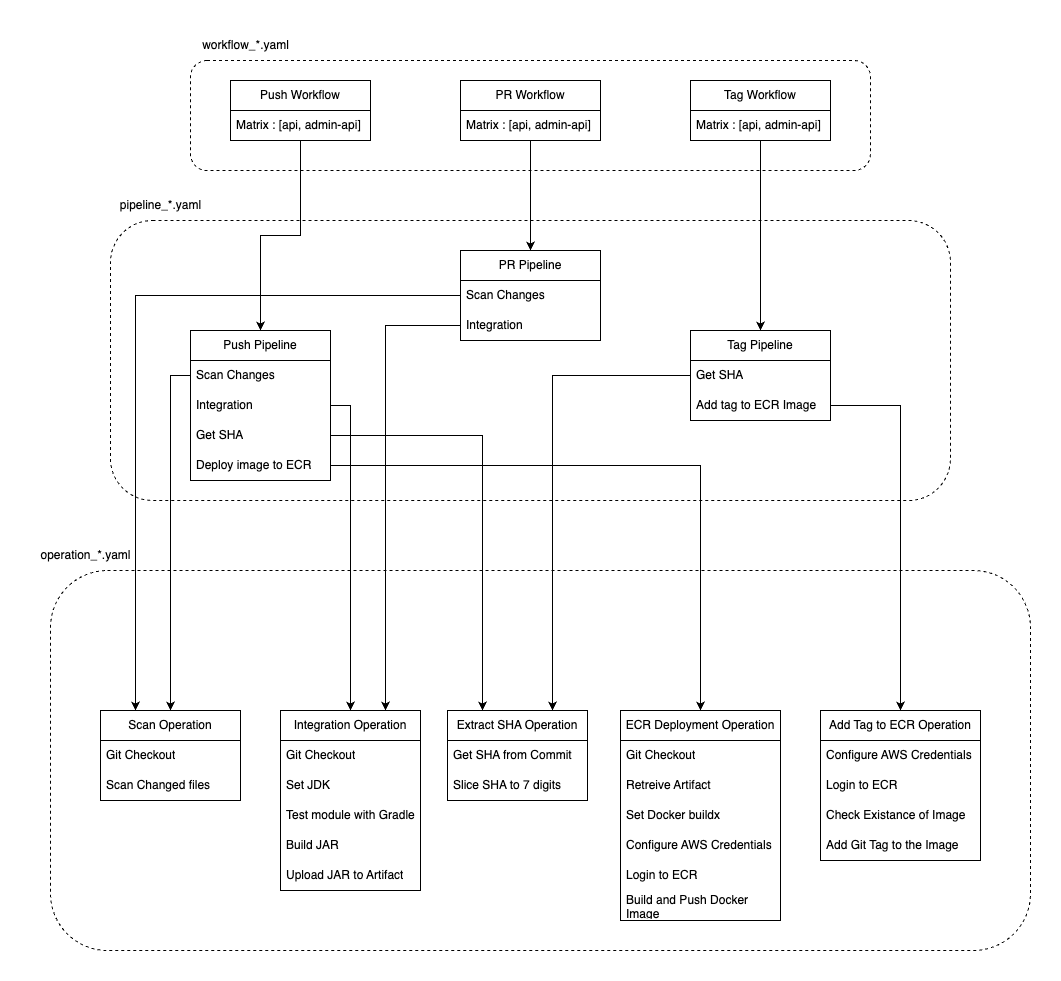

The diagram above was exported from draw.io. Its source (the exported page's mxGraphModel, read from the mxfile embedded in the PNG):
<mxGraphModel dx="2074" dy="1131" grid="1" gridSize="10" guides="1" tooltips="1" connect="1" arrows="1" fold="1" page="1" pageScale="1" pageWidth="827" pageHeight="1169" math="0" shadow="0">
  <root>
    <mxCell id="0" />
    <mxCell id="1" parent="0" />
    <mxCell id="Vfib6UhniGbgbDR4PHS6-58" value="" style="rounded=1;whiteSpace=wrap;html=1;dashed=1;fillColor=none;" parent="1" vertex="1">
      <mxGeometry x="460" y="250" width="840" height="280" as="geometry" />
    </mxCell>
    <mxCell id="Vfib6UhniGbgbDR4PHS6-60" value="" style="rounded=1;whiteSpace=wrap;html=1;dashed=1;fillColor=none;" parent="1" vertex="1">
      <mxGeometry x="400" y="600" width="980" height="380" as="geometry" />
    </mxCell>
    <mxCell id="dSj6Wo7DDbZ1n9GXW6fb-11" style="edgeStyle=orthogonalEdgeStyle;rounded=0;orthogonalLoop=1;jettySize=auto;html=1;entryX=0.5;entryY=0;entryDx=0;entryDy=0;" edge="1" parent="1" source="Vfib6UhniGbgbDR4PHS6-2" target="Vfib6UhniGbgbDR4PHS6-10">
      <mxGeometry relative="1" as="geometry" />
    </mxCell>
    <mxCell id="dSj6Wo7DDbZ1n9GXW6fb-12" style="edgeStyle=orthogonalEdgeStyle;rounded=0;orthogonalLoop=1;jettySize=auto;html=1;entryX=0.5;entryY=0;entryDx=0;entryDy=0;" edge="1" parent="1" source="Vfib6UhniGbgbDR4PHS6-6" target="Vfib6UhniGbgbDR4PHS6-15">
      <mxGeometry relative="1" as="geometry" />
    </mxCell>
    <mxCell id="Vfib6UhniGbgbDR4PHS6-10" value="Push Pipeline" style="swimlane;fontStyle=0;childLayout=stackLayout;horizontal=1;startSize=30;horizontalStack=0;resizeParent=1;resizeParentMax=0;resizeLast=0;collapsible=1;marginBottom=0;whiteSpace=wrap;html=1;" parent="1" vertex="1">
      <mxGeometry x="540" y="360" width="140" height="150" as="geometry" />
    </mxCell>
    <mxCell id="Vfib6UhniGbgbDR4PHS6-11" value="Scan Changes" style="text;strokeColor=none;fillColor=none;align=left;verticalAlign=middle;spacingLeft=4;spacingRight=4;overflow=hidden;points=[[0,0.5],[1,0.5]];portConstraint=eastwest;rotatable=0;whiteSpace=wrap;html=1;" parent="Vfib6UhniGbgbDR4PHS6-10" vertex="1">
      <mxGeometry y="30" width="140" height="30" as="geometry" />
    </mxCell>
    <mxCell id="Vfib6UhniGbgbDR4PHS6-12" value="Integration" style="text;strokeColor=none;fillColor=none;align=left;verticalAlign=middle;spacingLeft=4;spacingRight=4;overflow=hidden;points=[[0,0.5],[1,0.5]];portConstraint=eastwest;rotatable=0;whiteSpace=wrap;html=1;" parent="Vfib6UhniGbgbDR4PHS6-10" vertex="1">
      <mxGeometry y="60" width="140" height="30" as="geometry" />
    </mxCell>
    <mxCell id="Vfib6UhniGbgbDR4PHS6-13" value="Get SHA" style="text;strokeColor=none;fillColor=none;align=left;verticalAlign=middle;spacingLeft=4;spacingRight=4;overflow=hidden;points=[[0,0.5],[1,0.5]];portConstraint=eastwest;rotatable=0;whiteSpace=wrap;html=1;" parent="Vfib6UhniGbgbDR4PHS6-10" vertex="1">
      <mxGeometry y="90" width="140" height="30" as="geometry" />
    </mxCell>
    <mxCell id="Vfib6UhniGbgbDR4PHS6-21" value="Deploy image to ECR" style="text;strokeColor=none;fillColor=none;align=left;verticalAlign=middle;spacingLeft=4;spacingRight=4;overflow=hidden;points=[[0,0.5],[1,0.5]];portConstraint=eastwest;rotatable=0;whiteSpace=wrap;html=1;" parent="Vfib6UhniGbgbDR4PHS6-10" vertex="1">
      <mxGeometry y="120" width="140" height="30" as="geometry" />
    </mxCell>
    <mxCell id="Vfib6UhniGbgbDR4PHS6-15" value="Tag Pipeline" style="swimlane;fontStyle=0;childLayout=stackLayout;horizontal=1;startSize=30;horizontalStack=0;resizeParent=1;resizeParentMax=0;resizeLast=0;collapsible=1;marginBottom=0;whiteSpace=wrap;html=1;" parent="1" vertex="1">
      <mxGeometry x="1040" y="360" width="140" height="90" as="geometry" />
    </mxCell>
    <mxCell id="Vfib6UhniGbgbDR4PHS6-16" value="Get SHA" style="text;strokeColor=none;fillColor=none;align=left;verticalAlign=middle;spacingLeft=4;spacingRight=4;overflow=hidden;points=[[0,0.5],[1,0.5]];portConstraint=eastwest;rotatable=0;whiteSpace=wrap;html=1;" parent="Vfib6UhniGbgbDR4PHS6-15" vertex="1">
      <mxGeometry y="30" width="140" height="30" as="geometry" />
    </mxCell>
    <mxCell id="Vfib6UhniGbgbDR4PHS6-18" value="Add tag to ECR Image" style="text;strokeColor=none;fillColor=none;align=left;verticalAlign=middle;spacingLeft=4;spacingRight=4;overflow=hidden;points=[[0,0.5],[1,0.5]];portConstraint=eastwest;rotatable=0;whiteSpace=wrap;html=1;" parent="Vfib6UhniGbgbDR4PHS6-15" vertex="1">
      <mxGeometry y="60" width="140" height="30" as="geometry" />
    </mxCell>
    <mxCell id="Vfib6UhniGbgbDR4PHS6-22" value="Scan Operation" style="swimlane;fontStyle=0;childLayout=stackLayout;horizontal=1;startSize=30;horizontalStack=0;resizeParent=1;resizeParentMax=0;resizeLast=0;collapsible=1;marginBottom=0;whiteSpace=wrap;html=1;" parent="1" vertex="1">
      <mxGeometry x="450" y="740" width="140" height="90" as="geometry" />
    </mxCell>
    <mxCell id="Vfib6UhniGbgbDR4PHS6-63" value="Git Checkout" style="text;strokeColor=none;fillColor=none;align=left;verticalAlign=middle;spacingLeft=4;spacingRight=4;overflow=hidden;points=[[0,0.5],[1,0.5]];portConstraint=eastwest;rotatable=0;whiteSpace=wrap;html=1;" parent="Vfib6UhniGbgbDR4PHS6-22" vertex="1">
      <mxGeometry y="30" width="140" height="30" as="geometry" />
    </mxCell>
    <mxCell id="Vfib6UhniGbgbDR4PHS6-24" value="Scan Changed files" style="text;strokeColor=none;fillColor=none;align=left;verticalAlign=middle;spacingLeft=4;spacingRight=4;overflow=hidden;points=[[0,0.5],[1,0.5]];portConstraint=eastwest;rotatable=0;whiteSpace=wrap;html=1;" parent="Vfib6UhniGbgbDR4PHS6-22" vertex="1">
      <mxGeometry y="60" width="140" height="30" as="geometry" />
    </mxCell>
    <mxCell id="Vfib6UhniGbgbDR4PHS6-27" value="Integration Operation" style="swimlane;fontStyle=0;childLayout=stackLayout;horizontal=1;startSize=30;horizontalStack=0;resizeParent=1;resizeParentMax=0;resizeLast=0;collapsible=1;marginBottom=0;whiteSpace=wrap;html=1;" parent="1" vertex="1">
      <mxGeometry x="630" y="740" width="140" height="180" as="geometry" />
    </mxCell>
    <mxCell id="Vfib6UhniGbgbDR4PHS6-64" value="Git Checkout" style="text;strokeColor=none;fillColor=none;align=left;verticalAlign=middle;spacingLeft=4;spacingRight=4;overflow=hidden;points=[[0,0.5],[1,0.5]];portConstraint=eastwest;rotatable=0;whiteSpace=wrap;html=1;" parent="Vfib6UhniGbgbDR4PHS6-27" vertex="1">
      <mxGeometry y="30" width="140" height="30" as="geometry" />
    </mxCell>
    <mxCell id="Vfib6UhniGbgbDR4PHS6-66" value="Set JDK" style="text;strokeColor=none;fillColor=none;align=left;verticalAlign=middle;spacingLeft=4;spacingRight=4;overflow=hidden;points=[[0,0.5],[1,0.5]];portConstraint=eastwest;rotatable=0;whiteSpace=wrap;html=1;" parent="Vfib6UhniGbgbDR4PHS6-27" vertex="1">
      <mxGeometry y="60" width="140" height="30" as="geometry" />
    </mxCell>
    <mxCell id="Vfib6UhniGbgbDR4PHS6-28" value="Test module with Gradle" style="text;strokeColor=none;fillColor=none;align=left;verticalAlign=middle;spacingLeft=4;spacingRight=4;overflow=hidden;points=[[0,0.5],[1,0.5]];portConstraint=eastwest;rotatable=0;whiteSpace=wrap;html=1;" parent="Vfib6UhniGbgbDR4PHS6-27" vertex="1">
      <mxGeometry y="90" width="140" height="30" as="geometry" />
    </mxCell>
    <mxCell id="Vfib6UhniGbgbDR4PHS6-29" value="Build JAR" style="text;strokeColor=none;fillColor=none;align=left;verticalAlign=middle;spacingLeft=4;spacingRight=4;overflow=hidden;points=[[0,0.5],[1,0.5]];portConstraint=eastwest;rotatable=0;whiteSpace=wrap;html=1;" parent="Vfib6UhniGbgbDR4PHS6-27" vertex="1">
      <mxGeometry y="120" width="140" height="30" as="geometry" />
    </mxCell>
    <mxCell id="Vfib6UhniGbgbDR4PHS6-30" value="Upload JAR to Artifact" style="text;strokeColor=none;fillColor=none;align=left;verticalAlign=middle;spacingLeft=4;spacingRight=4;overflow=hidden;points=[[0,0.5],[1,0.5]];portConstraint=eastwest;rotatable=0;whiteSpace=wrap;html=1;" parent="Vfib6UhniGbgbDR4PHS6-27" vertex="1">
      <mxGeometry y="150" width="140" height="30" as="geometry" />
    </mxCell>
    <mxCell id="Vfib6UhniGbgbDR4PHS6-33" value="Extract SHA Operation" style="swimlane;fontStyle=0;childLayout=stackLayout;horizontal=1;startSize=30;horizontalStack=0;resizeParent=1;resizeParentMax=0;resizeLast=0;collapsible=1;marginBottom=0;whiteSpace=wrap;html=1;" parent="1" vertex="1">
      <mxGeometry x="797" y="740" width="140" height="90" as="geometry">
        <mxRectangle x="370" y="410" width="160" height="30" as="alternateBounds" />
      </mxGeometry>
    </mxCell>
    <mxCell id="Vfib6UhniGbgbDR4PHS6-34" value="Get SHA from Commit" style="text;strokeColor=none;fillColor=none;align=left;verticalAlign=middle;spacingLeft=4;spacingRight=4;overflow=hidden;points=[[0,0.5],[1,0.5]];portConstraint=eastwest;rotatable=0;whiteSpace=wrap;html=1;" parent="Vfib6UhniGbgbDR4PHS6-33" vertex="1">
      <mxGeometry y="30" width="140" height="30" as="geometry" />
    </mxCell>
    <mxCell id="Vfib6UhniGbgbDR4PHS6-35" value="Slice SHA to 7 digits" style="text;strokeColor=none;fillColor=none;align=left;verticalAlign=middle;spacingLeft=4;spacingRight=4;overflow=hidden;points=[[0,0.5],[1,0.5]];portConstraint=eastwest;rotatable=0;whiteSpace=wrap;html=1;" parent="Vfib6UhniGbgbDR4PHS6-33" vertex="1">
      <mxGeometry y="60" width="140" height="30" as="geometry" />
    </mxCell>
    <mxCell id="Vfib6UhniGbgbDR4PHS6-37" style="edgeStyle=orthogonalEdgeStyle;rounded=0;orthogonalLoop=1;jettySize=auto;html=1;entryX=0.25;entryY=0;entryDx=0;entryDy=0;" parent="1" source="Vfib6UhniGbgbDR4PHS6-13" target="Vfib6UhniGbgbDR4PHS6-33" edge="1">
      <mxGeometry relative="1" as="geometry" />
    </mxCell>
    <mxCell id="Vfib6UhniGbgbDR4PHS6-38" style="edgeStyle=orthogonalEdgeStyle;rounded=0;orthogonalLoop=1;jettySize=auto;html=1;entryX=0.75;entryY=0;entryDx=0;entryDy=0;" parent="1" source="Vfib6UhniGbgbDR4PHS6-16" target="Vfib6UhniGbgbDR4PHS6-33" edge="1">
      <mxGeometry relative="1" as="geometry">
        <Array as="points">
          <mxPoint x="902" y="405" />
        </Array>
      </mxGeometry>
    </mxCell>
    <mxCell id="Vfib6UhniGbgbDR4PHS6-39" value="ECR Deployment Operation" style="swimlane;fontStyle=0;childLayout=stackLayout;horizontal=1;startSize=30;horizontalStack=0;resizeParent=1;resizeParentMax=0;resizeLast=0;collapsible=1;marginBottom=0;whiteSpace=wrap;html=1;" parent="1" vertex="1">
      <mxGeometry x="970" y="740" width="160" height="210" as="geometry" />
    </mxCell>
    <mxCell id="Vfib6UhniGbgbDR4PHS6-50" value="Git Checkout" style="text;strokeColor=none;fillColor=none;align=left;verticalAlign=middle;spacingLeft=4;spacingRight=4;overflow=hidden;points=[[0,0.5],[1,0.5]];portConstraint=eastwest;rotatable=0;whiteSpace=wrap;html=1;" parent="Vfib6UhniGbgbDR4PHS6-39" vertex="1">
      <mxGeometry y="30" width="160" height="30" as="geometry" />
    </mxCell>
    <mxCell id="Vfib6UhniGbgbDR4PHS6-40" value="Retreive Artifact" style="text;strokeColor=none;fillColor=none;align=left;verticalAlign=middle;spacingLeft=4;spacingRight=4;overflow=hidden;points=[[0,0.5],[1,0.5]];portConstraint=eastwest;rotatable=0;whiteSpace=wrap;html=1;" parent="Vfib6UhniGbgbDR4PHS6-39" vertex="1">
      <mxGeometry y="60" width="160" height="30" as="geometry" />
    </mxCell>
    <mxCell id="Vfib6UhniGbgbDR4PHS6-41" value="Set Docker buildx" style="text;strokeColor=none;fillColor=none;align=left;verticalAlign=middle;spacingLeft=4;spacingRight=4;overflow=hidden;points=[[0,0.5],[1,0.5]];portConstraint=eastwest;rotatable=0;whiteSpace=wrap;html=1;" parent="Vfib6UhniGbgbDR4PHS6-39" vertex="1">
      <mxGeometry y="90" width="160" height="30" as="geometry" />
    </mxCell>
    <mxCell id="Vfib6UhniGbgbDR4PHS6-42" value="Configure AWS Credentials" style="text;strokeColor=none;fillColor=none;align=left;verticalAlign=middle;spacingLeft=4;spacingRight=4;overflow=hidden;points=[[0,0.5],[1,0.5]];portConstraint=eastwest;rotatable=0;whiteSpace=wrap;html=1;" parent="Vfib6UhniGbgbDR4PHS6-39" vertex="1">
      <mxGeometry y="120" width="160" height="30" as="geometry" />
    </mxCell>
    <mxCell id="Vfib6UhniGbgbDR4PHS6-43" value="Login to ECR" style="text;strokeColor=none;fillColor=none;align=left;verticalAlign=middle;spacingLeft=4;spacingRight=4;overflow=hidden;points=[[0,0.5],[1,0.5]];portConstraint=eastwest;rotatable=0;whiteSpace=wrap;html=1;" parent="Vfib6UhniGbgbDR4PHS6-39" vertex="1">
      <mxGeometry y="150" width="160" height="30" as="geometry" />
    </mxCell>
    <mxCell id="Vfib6UhniGbgbDR4PHS6-44" value="Build and Push Docker Image" style="text;strokeColor=none;fillColor=none;align=left;verticalAlign=middle;spacingLeft=4;spacingRight=4;overflow=hidden;points=[[0,0.5],[1,0.5]];portConstraint=eastwest;rotatable=0;whiteSpace=wrap;html=1;" parent="Vfib6UhniGbgbDR4PHS6-39" vertex="1">
      <mxGeometry y="180" width="160" height="30" as="geometry" />
    </mxCell>
    <mxCell id="Vfib6UhniGbgbDR4PHS6-45" style="edgeStyle=orthogonalEdgeStyle;rounded=0;orthogonalLoop=1;jettySize=auto;html=1;entryX=0.5;entryY=0;entryDx=0;entryDy=0;" parent="1" source="Vfib6UhniGbgbDR4PHS6-21" target="Vfib6UhniGbgbDR4PHS6-39" edge="1">
      <mxGeometry relative="1" as="geometry" />
    </mxCell>
    <mxCell id="Vfib6UhniGbgbDR4PHS6-46" value="Add Tag to ECR Operation" style="swimlane;fontStyle=0;childLayout=stackLayout;horizontal=1;startSize=30;horizontalStack=0;resizeParent=1;resizeParentMax=0;resizeLast=0;collapsible=1;marginBottom=0;whiteSpace=wrap;html=1;" parent="1" vertex="1">
      <mxGeometry x="1170" y="740" width="160" height="150" as="geometry" />
    </mxCell>
    <mxCell id="Vfib6UhniGbgbDR4PHS6-48" value="Configure AWS Credentials" style="text;strokeColor=none;fillColor=none;align=left;verticalAlign=middle;spacingLeft=4;spacingRight=4;overflow=hidden;points=[[0,0.5],[1,0.5]];portConstraint=eastwest;rotatable=0;whiteSpace=wrap;html=1;" parent="Vfib6UhniGbgbDR4PHS6-46" vertex="1">
      <mxGeometry y="30" width="160" height="30" as="geometry" />
    </mxCell>
    <mxCell id="Vfib6UhniGbgbDR4PHS6-49" value="Login to ECR" style="text;strokeColor=none;fillColor=none;align=left;verticalAlign=middle;spacingLeft=4;spacingRight=4;overflow=hidden;points=[[0,0.5],[1,0.5]];portConstraint=eastwest;rotatable=0;whiteSpace=wrap;html=1;" parent="Vfib6UhniGbgbDR4PHS6-46" vertex="1">
      <mxGeometry y="60" width="160" height="30" as="geometry" />
    </mxCell>
    <mxCell id="Vfib6UhniGbgbDR4PHS6-51" value="Check Existance of Image" style="text;strokeColor=none;fillColor=none;align=left;verticalAlign=middle;spacingLeft=4;spacingRight=4;overflow=hidden;points=[[0,0.5],[1,0.5]];portConstraint=eastwest;rotatable=0;whiteSpace=wrap;html=1;" parent="Vfib6UhniGbgbDR4PHS6-46" vertex="1">
      <mxGeometry y="90" width="160" height="30" as="geometry" />
    </mxCell>
    <mxCell id="Vfib6UhniGbgbDR4PHS6-52" value="Add Git Tag to the Image" style="text;strokeColor=none;fillColor=none;align=left;verticalAlign=middle;spacingLeft=4;spacingRight=4;overflow=hidden;points=[[0,0.5],[1,0.5]];portConstraint=eastwest;rotatable=0;whiteSpace=wrap;html=1;" parent="Vfib6UhniGbgbDR4PHS6-46" vertex="1">
      <mxGeometry y="120" width="160" height="30" as="geometry" />
    </mxCell>
    <mxCell id="Vfib6UhniGbgbDR4PHS6-59" value="pipeline_*.yaml" style="text;html=1;align=center;verticalAlign=middle;resizable=0;points=[];autosize=1;strokeColor=none;fillColor=none;" parent="1" vertex="1">
      <mxGeometry x="460" y="220" width="100" height="30" as="geometry" />
    </mxCell>
    <mxCell id="Vfib6UhniGbgbDR4PHS6-62" value="operation_*.yaml" style="text;html=1;align=center;verticalAlign=middle;resizable=0;points=[];autosize=1;strokeColor=none;fillColor=none;" parent="1" vertex="1">
      <mxGeometry x="380" y="570" width="110" height="30" as="geometry" />
    </mxCell>
    <mxCell id="dSj6Wo7DDbZ1n9GXW6fb-9" style="edgeStyle=orthogonalEdgeStyle;rounded=0;orthogonalLoop=1;jettySize=auto;html=1;entryX=0.5;entryY=0;entryDx=0;entryDy=0;" edge="1" parent="1" source="dSj6Wo7DDbZ1n9GXW6fb-1" target="dSj6Wo7DDbZ1n9GXW6fb-3">
      <mxGeometry relative="1" as="geometry" />
    </mxCell>
    <mxCell id="dSj6Wo7DDbZ1n9GXW6fb-14" style="edgeStyle=orthogonalEdgeStyle;rounded=0;orthogonalLoop=1;jettySize=auto;html=1;entryX=0.25;entryY=0;entryDx=0;entryDy=0;" edge="1" parent="1" source="dSj6Wo7DDbZ1n9GXW6fb-3" target="Vfib6UhniGbgbDR4PHS6-22">
      <mxGeometry relative="1" as="geometry" />
    </mxCell>
    <mxCell id="dSj6Wo7DDbZ1n9GXW6fb-3" value="PR&amp;nbsp;Pipeline" style="swimlane;fontStyle=0;childLayout=stackLayout;horizontal=1;startSize=30;horizontalStack=0;resizeParent=1;resizeParentMax=0;resizeLast=0;collapsible=1;marginBottom=0;whiteSpace=wrap;html=1;" vertex="1" parent="1">
      <mxGeometry x="810" y="280" width="140" height="90" as="geometry" />
    </mxCell>
    <mxCell id="dSj6Wo7DDbZ1n9GXW6fb-4" value="Scan Changes" style="text;strokeColor=none;fillColor=none;align=left;verticalAlign=middle;spacingLeft=4;spacingRight=4;overflow=hidden;points=[[0,0.5],[1,0.5]];portConstraint=eastwest;rotatable=0;whiteSpace=wrap;html=1;" vertex="1" parent="dSj6Wo7DDbZ1n9GXW6fb-3">
      <mxGeometry y="30" width="140" height="30" as="geometry" />
    </mxCell>
    <mxCell id="dSj6Wo7DDbZ1n9GXW6fb-5" value="Integration" style="text;strokeColor=none;fillColor=none;align=left;verticalAlign=middle;spacingLeft=4;spacingRight=4;overflow=hidden;points=[[0,0.5],[1,0.5]];portConstraint=eastwest;rotatable=0;whiteSpace=wrap;html=1;" vertex="1" parent="dSj6Wo7DDbZ1n9GXW6fb-3">
      <mxGeometry y="60" width="140" height="30" as="geometry" />
    </mxCell>
    <mxCell id="dSj6Wo7DDbZ1n9GXW6fb-13" value="" style="group" vertex="1" connectable="0" parent="1">
      <mxGeometry x="540" y="60" width="680" height="140" as="geometry" />
    </mxCell>
    <mxCell id="Vfib6UhniGbgbDR4PHS6-55" value="" style="rounded=1;whiteSpace=wrap;html=1;dashed=1;fillColor=none;" parent="dSj6Wo7DDbZ1n9GXW6fb-13" vertex="1">
      <mxGeometry y="30" width="680" height="110" as="geometry" />
    </mxCell>
    <mxCell id="Vfib6UhniGbgbDR4PHS6-2" value="Push Workflow" style="swimlane;fontStyle=0;childLayout=stackLayout;horizontal=1;startSize=30;horizontalStack=0;resizeParent=1;resizeParentMax=0;resizeLast=0;collapsible=1;marginBottom=0;whiteSpace=wrap;html=1;" parent="dSj6Wo7DDbZ1n9GXW6fb-13" vertex="1">
      <mxGeometry x="40" y="50" width="140" height="60" as="geometry" />
    </mxCell>
    <mxCell id="Vfib6UhniGbgbDR4PHS6-3" value="Matrix : [api, admin-api]" style="text;strokeColor=none;fillColor=none;align=left;verticalAlign=middle;spacingLeft=4;spacingRight=4;overflow=hidden;points=[[0,0.5],[1,0.5]];portConstraint=eastwest;rotatable=0;whiteSpace=wrap;html=1;" parent="Vfib6UhniGbgbDR4PHS6-2" vertex="1">
      <mxGeometry y="30" width="140" height="30" as="geometry" />
    </mxCell>
    <mxCell id="Vfib6UhniGbgbDR4PHS6-6" value="Tag Workflow" style="swimlane;fontStyle=0;childLayout=stackLayout;horizontal=1;startSize=30;horizontalStack=0;resizeParent=1;resizeParentMax=0;resizeLast=0;collapsible=1;marginBottom=0;whiteSpace=wrap;html=1;" parent="dSj6Wo7DDbZ1n9GXW6fb-13" vertex="1">
      <mxGeometry x="500" y="50" width="140" height="60" as="geometry" />
    </mxCell>
    <mxCell id="Vfib6UhniGbgbDR4PHS6-7" value="Matrix : [api, admin-api]" style="text;strokeColor=none;fillColor=none;align=left;verticalAlign=middle;spacingLeft=4;spacingRight=4;overflow=hidden;points=[[0,0.5],[1,0.5]];portConstraint=eastwest;rotatable=0;whiteSpace=wrap;html=1;" parent="Vfib6UhniGbgbDR4PHS6-6" vertex="1">
      <mxGeometry y="30" width="140" height="30" as="geometry" />
    </mxCell>
    <mxCell id="Vfib6UhniGbgbDR4PHS6-56" value="workflow_*.yaml" style="text;html=1;align=center;verticalAlign=middle;resizable=0;points=[];autosize=1;strokeColor=none;fillColor=none;" parent="dSj6Wo7DDbZ1n9GXW6fb-13" vertex="1">
      <mxGeometry width="110" height="30" as="geometry" />
    </mxCell>
    <mxCell id="dSj6Wo7DDbZ1n9GXW6fb-1" value="PR Workflow" style="swimlane;fontStyle=0;childLayout=stackLayout;horizontal=1;startSize=30;horizontalStack=0;resizeParent=1;resizeParentMax=0;resizeLast=0;collapsible=1;marginBottom=0;whiteSpace=wrap;html=1;" vertex="1" parent="dSj6Wo7DDbZ1n9GXW6fb-13">
      <mxGeometry x="270" y="50" width="140" height="60" as="geometry" />
    </mxCell>
    <mxCell id="dSj6Wo7DDbZ1n9GXW6fb-2" value="Matrix : [api, admin-api]" style="text;strokeColor=none;fillColor=none;align=left;verticalAlign=middle;spacingLeft=4;spacingRight=4;overflow=hidden;points=[[0,0.5],[1,0.5]];portConstraint=eastwest;rotatable=0;whiteSpace=wrap;html=1;" vertex="1" parent="dSj6Wo7DDbZ1n9GXW6fb-1">
      <mxGeometry y="30" width="140" height="30" as="geometry" />
    </mxCell>
    <mxCell id="dSj6Wo7DDbZ1n9GXW6fb-16" style="edgeStyle=orthogonalEdgeStyle;rounded=0;orthogonalLoop=1;jettySize=auto;html=1;exitX=0;exitY=0.5;exitDx=0;exitDy=0;entryX=0.5;entryY=0;entryDx=0;entryDy=0;" edge="1" parent="1" source="Vfib6UhniGbgbDR4PHS6-11" target="Vfib6UhniGbgbDR4PHS6-22">
      <mxGeometry relative="1" as="geometry">
        <Array as="points">
          <mxPoint x="520" y="405" />
        </Array>
      </mxGeometry>
    </mxCell>
    <mxCell id="dSj6Wo7DDbZ1n9GXW6fb-17" style="edgeStyle=orthogonalEdgeStyle;rounded=0;orthogonalLoop=1;jettySize=auto;html=1;exitX=0;exitY=0.5;exitDx=0;exitDy=0;entryX=0.75;entryY=0;entryDx=0;entryDy=0;" edge="1" parent="1" source="dSj6Wo7DDbZ1n9GXW6fb-5" target="Vfib6UhniGbgbDR4PHS6-27">
      <mxGeometry relative="1" as="geometry" />
    </mxCell>
    <mxCell id="dSj6Wo7DDbZ1n9GXW6fb-18" style="edgeStyle=orthogonalEdgeStyle;rounded=0;orthogonalLoop=1;jettySize=auto;html=1;exitX=1;exitY=0.5;exitDx=0;exitDy=0;entryX=0.5;entryY=0;entryDx=0;entryDy=0;" edge="1" parent="1" source="Vfib6UhniGbgbDR4PHS6-12" target="Vfib6UhniGbgbDR4PHS6-27">
      <mxGeometry relative="1" as="geometry" />
    </mxCell>
    <mxCell id="dSj6Wo7DDbZ1n9GXW6fb-19" style="edgeStyle=orthogonalEdgeStyle;rounded=0;orthogonalLoop=1;jettySize=auto;html=1;exitX=1;exitY=0.5;exitDx=0;exitDy=0;entryX=0.5;entryY=0;entryDx=0;entryDy=0;" edge="1" parent="1" source="Vfib6UhniGbgbDR4PHS6-18" target="Vfib6UhniGbgbDR4PHS6-46">
      <mxGeometry relative="1" as="geometry" />
    </mxCell>
  </root>
</mxGraphModel>